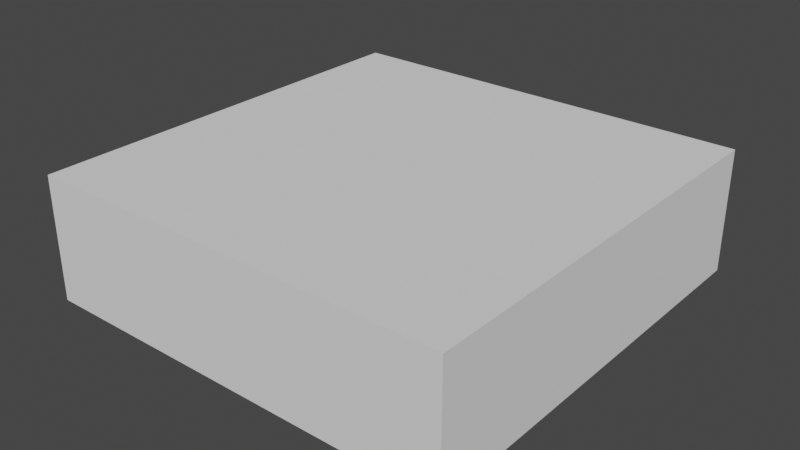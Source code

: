 # Source: Chucklefucks.blend  (saved by Blender 3.1.7; exported with 4.5.12 LTS)
import bpy
from mathutils import Matrix  # noqa: F401  (used for matrix-valued properties, if any)

bpy.ops.wm.read_factory_settings(use_empty=True)
scene = bpy.context.scene
scene.name = 'Scene'

# ---- collections
col_collection = bpy.data.collections.new('Collection'); scene.collection.children.link(col_collection)

# ---- images (referenced by path relative to the original .blend; pixels are not part of the script)
import os
ASSET_DIR = os.environ.get("B2B_ASSET_DIR", "")  # directory of the original .blend (textures are referenced by path, not embedded)
HERE = os.path.dirname(os.path.abspath(__file__))  # packed textures are extracted next to this script under _unpacked/

def load_image(name, relpath, width, height, colorspace="sRGB"):
    """Load a texture the original file referenced (path relative to the .blend, or extracted next to this script)."""
    p = next((c for c in (os.path.join(HERE, relpath), os.path.join(ASSET_DIR, relpath)) if relpath and os.path.exists(c)), "")
    if p:
        img = bpy.data.images.load(p, check_existing=True)
        img.name = name
    else:  # same state as the original file: an image datablock whose file is absent (Cycles renders it pink)
        img = bpy.data.images.new(name, width, height)
        img.source = "FILE"
        img.filepath = "//" + (relpath or name)
    img.colorspace_settings.name = colorspace
    return img
img_qsr_basecolor_png = load_image('QSR_BaseColor.png', 'QSR_BaseColor.png', 1024, 1024, 'sRGB')
img_qsr_basecolor_png_001 = load_image('QSR_BaseColor.png.001', 'QSR_BaseColor.png', 1024, 1024, 'Non-Color')

# ---- materials (node trees are filled in below, after node groups)
mat_qsr_mat = bpy.data.materials.new('QSR Mat')
mat_qsr_mat.surface_render_method = 'BLENDED'
mat_qsr_mat.blend_method = 'BLEND'
mat_qsr_mat.use_transparent_shadow = False
mat_qsr_mat.roughness = 0.5

# ---- material node trees
mat_qsr_mat.use_nodes = True; mat_qsr_mat.node_tree.nodes.clear()
_N = mat_qsr_mat.node_tree.nodes; _L = mat_qsr_mat.node_tree.links
n0 = _N.new('ShaderNodeBsdfPrincipled'); n0.name = 'Principled BSDF'; n0.location = (10, 300)
n0.distribution = 'GGX'
n0.subsurface_method = 'RANDOM_WALK_SKIN'
n0.inputs[3].default_value = 1.45
n0.inputs[27].default_value = (0.0, 0.0, 0.0, 1.0)
n0.inputs[28].default_value = 1.0
n1 = _N.new('ShaderNodeOutputMaterial'); n1.name = 'Material Output'; n1.location = (300, 300)
n2 = _N.new('ShaderNodeNormalMap'); n2.name = 'Normal Map'; n2.location = (-300, -300)
n2.label = 'Normal/Map'
n2.inputs[0].default_value = 0.0
n3 = _N.new('ShaderNodeTexImage'); n3.name = 'Image Texture'; n3.location = (-300, 600)
n3.image = img_qsr_basecolor_png
n4 = _N.new('ShaderNodeTexImage'); n4.name = 'Image Texture.001'; n4.location = (-300, 0)
n4.image = img_qsr_basecolor_png_001
_L.new(n0.outputs[0], n1.inputs[0])
_L.new(n2.outputs[0], n0.inputs[5])
_L.new(n3.outputs[0], n0.inputs[0])
_L.new(n4.outputs[1], n0.inputs[4])
n1.is_active_output = True

# ---- world
world_world = bpy.data.worlds.new('World'); scene.world = world_world
world_world.use_nodes = True; world_world.node_tree.nodes.clear()
_N = world_world.node_tree.nodes; _L = world_world.node_tree.links
n0 = _N.new('ShaderNodeOutputWorld'); n0.name = 'World Output'; n0.location = (300, 300)
n1 = _N.new('ShaderNodeBackground'); n1.name = 'Background'; n1.location = (10, 300)
n1.inputs[0].default_value = (0.05088, 0.05088, 0.05088, 1.0)
_L.new(n1.outputs[0], n0.inputs[0])
n0.is_active_output = True
world_world.color = (0.05088, 0.05088, 0.05088)
world_world.use_sun_shadow = False
world_world.sun_shadow_jitter_overblur = 0.0

# ---- meshes
me_plane = bpy.data.meshes.new('Plane')
me_plane.from_pydata([(-5.6, -5.6, 0.0), (5.6, -5.6, 0.0), (-5.6, 5.6, 0.0), (5.6, 5.6, 0.0), (-5.6, 5.6, 3.255), (-5.6, -5.6, 3.255), (5.6, -5.6, 3.255), (5.6, 5.6, 3.255)], [], [(0, 1, 3, 2), (3, 7, 4, 2), (0, 5, 6, 1), (1, 6, 7, 3), (2, 4, 5, 0), (4, 7, 6, 5)])
_uv = me_plane.uv_layers.new(name='UVMap')
_uv.uv.foreach_set('vector', [0.0, 0.0, 1.0, 0.0, 1.0, 1.0, 0.0, 1.0, 1.0, 1.0, 1.0, 1.0, 0.0, 1.0, 0.0, 1.0, 0.0, 0.0, 0.0, 0.0, 1.0, 0.0, 1.0, 0.0, 1.0, 0.0, 1.0, 0.0, 1.0, 1.0, 1.0, 1.0, 0.0, 1.0, 0.0, 1.0, 0.0, 0.0, 0.0, 0.0, 0.0, 1.0, 1.0, 1.0, 1.0, 0.0, 0.0, 0.0])
me_plane.use_remesh_fix_poles = True
me_plane.use_remesh_preserve_attributes = False
me_plane.update()
me_plane_008 = bpy.data.meshes.new('Plane.008')
me_plane_008.from_pydata([(-0.08463, -0.12, -2.245e-08), (-0.08463, -0.04751, -1.063e-08), (-0.08463, -0.12, 0.1436), (-0.08463, -0.04751, 0.1436), (-0.08463, -0.139, 0.4498), (-0.08463, -0.02857, 0.4498), (-0.1908, -0.1848, 0.8452), (-0.1908, -1.15e-07, 0.8452), (-0.03109, -0.12, 0.1436), (0.08463, -0.12, -2.106e-08), (0.08463, -0.04751, -9.242e-09), (-0.03109, -0.04751, 0.1436), (0.03334, -1.32e-07, 0.8452), (0.03334, -0.1848, 0.8452), (-0.001618, -0.02785, 0.4602), (-0.003671, -0.02922, 0.4393), (-0.0132, -0.02857, 0.4498), (0.004754, -0.02853, 0.4498), (-0.003671, -0.1383, 0.4393), (-0.001618, -0.1404, 0.4602), (-0.0132, -0.139, 0.4498), (0.00473, -0.1392, 0.4498), (-0.08463, 0.12, 1.666e-08), (-0.08463, 0.04751, 4.847e-09), (-0.08463, 0.12, 0.1436), (-0.08463, 0.04751, 0.1436), (-0.08463, 0.139, 0.4498), (-0.08463, 0.02857, 0.4498), (-0.1908, 0.1848, 0.8452), (-0.03109, 0.12, 0.1436), (0.08463, 0.12, 2.684e-08), (0.08463, 0.04751, 1.503e-08), (-0.03109, 0.04751, 0.1436), (0.03334, 0.1848, 0.8452), (-0.001618, 0.02785, 0.4602), (-0.003671, 0.02922, 0.4393), (-0.0132, 0.02857, 0.4498), (0.004754, 0.02853, 0.4498), (-0.003671, 0.1383, 0.4393), (-0.001618, 0.1404, 0.4602), (-0.0132, 0.139, 0.4498), (0.00473, 0.1392, 0.4498), (-0.08463, -2.402e-07, 1.024), (-0.08463, -0.09089, 1.024), (0.05503, -2.508e-07, 1.024), (0.05503, -0.09089, 1.024), (-0.08463, 0.09089, 1.024), (0.05503, 0.09089, 1.024), (-0.1237, -1.615e-07, 1.126), (-0.1237, -0.1134, 1.126), (0.05998, -1.753e-07, 1.126), (0.05998, -0.1134, 1.126), (-0.1237, 0.1134, 1.126), (0.05998, 0.1134, 1.126), (-0.1134, -9.246e-08, 1.317), (-0.08915, -0.1711, 1.294), (-0.05462, -9.69e-08, 1.317), (0.03707, -0.1711, 1.294), (-0.08915, 0.1711, 1.294), (0.03707, 0.1711, 1.294), (0.02845, -0.1545, 1.245), (0.04955, -1.375e-07, 1.222), (-0.1435, -1.229e-07, 1.222), (-0.08053, 0.1545, 1.245), (0.02845, 0.1545, 1.245), (-0.08053, -0.1545, 1.245), (-0.05462, -0.1161, 1.317), (-0.1134, -0.1161, 1.317), (-0.05462, 0.1161, 1.317), (-0.1134, 0.1161, 1.317), (-0.1435, 0.1463, 1.222), (0.04955, -0.1463, 1.222), (0.04955, 0.1463, 1.222), (-0.1435, -0.1463, 1.222), (0.00833, -0.3765, 1.281), (-0.06041, -0.3765, 1.281), (0.00833, 0.3765, 1.281), (-0.06041, 0.3765, 1.281), (-0.05572, 0.3762, 1.232), (0.003635, -0.3762, 1.232), (0.003635, 0.3762, 1.232), (-0.05572, -0.3762, 1.232), (0.00833, -0.5898, 1.269), (-0.06041, -0.5898, 1.269), (0.00833, 0.5898, 1.269), (-0.06041, 0.5898, 1.269), (-0.05572, 0.5911, 1.221), (0.003635, -0.5911, 1.221), (0.003635, 0.5911, 1.221), (-0.05572, -0.5911, 1.221), (0.008329, -0.7912, 1.269), (-0.06041, -0.7912, 1.269), (0.00833, 0.7912, 1.269), (-0.06041, 0.7912, 1.269), (-0.05572, 0.7576, 1.256), (0.003635, -0.7576, 1.256), (0.003635, 0.7576, 1.256), (-0.05572, -0.7576, 1.256), (-0.1358, -9.099e-08, 1.319), (-0.1358, -0.1793, 1.319), (0.04137, -1.041e-07, 1.317), (0.04137, -0.1793, 1.317), (-0.1358, 0.1793, 1.319), (0.04137, 0.1793, 1.317), (-0.1134, -1.883e-07, 1.38), (-0.1134, -0.04158, 1.38), (-0.05462, -2.872e-07, 1.38), (-0.05462, -0.04158, 1.38), (-0.1134, 0.04158, 1.38), (-0.05462, 0.04158, 1.38), (-0.1134, -0.1211, 1.38), (-0.003199, -1.022e-07, 1.38), (-0.003199, -0.1211, 1.38), (-0.1134, 0.1211, 1.38), (-0.003199, 0.1211, 1.38), (-0.2236, -1.251e-07, 1.623), (-0.2236, -0.1211, 1.623), (-0.05462, -1.379e-07, 1.623), (-0.05462, -0.1211, 1.623), (-0.2236, 0.1211, 1.623), (-0.05462, 0.1211, 1.623), (-0.2236, 0.1211, 1.502), (0.017, 0.1211, 1.502), (-0.2236, -1.053e-07, 1.502), (0.017, -1.235e-07, 1.502), (0.017, -0.1211, 1.502), (-0.2236, -0.1211, 1.502)], [], [(0, 2, 3, 1), (2, 4, 5, 3), (4, 6, 7, 5), (9, 10, 11, 8), (3, 5, 16, 15, 11), (5, 7, 12, 14, 16), (0, 1, 10, 9), (4, 2, 8, 18, 20), (1, 3, 11, 10), (2, 0, 9, 8), (8, 11, 15, 18), (13, 12, 44, 45), (6, 4, 20, 19, 13), (14, 17, 16), (17, 15, 16), (18, 21, 20), (21, 19, 20), (14, 19, 21, 17), (17, 21, 18, 15), (19, 14, 12, 13), (22, 23, 25, 24), (24, 25, 27, 26), (26, 27, 7, 28), (30, 29, 32, 31), (25, 32, 35, 36, 27), (27, 36, 34, 12, 7), (22, 30, 31, 23), (26, 40, 38, 29, 24), (23, 31, 32, 25), (24, 29, 30, 22), (29, 38, 35, 32), (7, 6, 43, 42), (28, 33, 39, 40, 26), (34, 36, 37), (37, 36, 35), (38, 40, 41), (41, 40, 39), (34, 37, 41, 39), (37, 35, 38, 41), (39, 33, 12, 34), (46, 42, 48, 52), (47, 46, 52, 53), (28, 7, 42, 46), (12, 33, 47, 44), (6, 13, 45, 43), (33, 28, 46, 47), (55, 65, 81, 75), (71, 61, 100, 101), (43, 45, 51, 49), (42, 43, 49, 48), (44, 47, 53, 50), (45, 44, 50, 51), (70, 62, 98, 102), (64, 63, 78, 80), (62, 73, 99, 98), (61, 72, 103, 100), (50, 53, 72, 61), (48, 49, 73, 62), (49, 51, 71, 73), (52, 48, 62, 70), (51, 50, 61, 71), (53, 52, 70, 72), (55, 57, 101, 99), (59, 58, 102, 103), (58, 63, 70, 102), (57, 60, 71, 101), (64, 59, 103, 72), (65, 55, 99, 73), (60, 65, 73, 71), (63, 64, 72, 70), (81, 79, 87, 89), (77, 76, 84, 85), (60, 57, 74, 79), (58, 59, 76, 77), (65, 60, 79, 81), (59, 64, 80, 76), (63, 58, 77, 78), (57, 55, 75, 74), (83, 89, 97, 91), (88, 86, 94, 96), (76, 80, 88, 84), (78, 77, 85, 86), (74, 75, 83, 82), (80, 78, 86, 88), (75, 81, 89, 83), (79, 74, 82, 87), (96, 94, 93, 92), (97, 95, 90, 91), (87, 82, 90, 95), (85, 84, 92, 93), (89, 87, 95, 97), (84, 88, 96, 92), (86, 85, 93, 94), (82, 83, 91, 90), (67, 54, 98, 99), (56, 66, 101, 100), (66, 67, 99, 101), (54, 69, 102, 98), (68, 56, 100, 103), (69, 68, 103, 102), (117, 124, 122, 120), (56, 68, 109, 106), (67, 66, 107, 105), (54, 67, 105, 104), (68, 69, 108, 109), (69, 54, 104, 108), (66, 56, 106, 107), (106, 109, 114, 111), (118, 117, 115, 116), (122, 121, 119, 120), (121, 123, 115, 119), (115, 117, 120, 119), (126, 125, 118, 116), (123, 126, 116, 115), (118, 125, 124, 117), (107, 106, 111, 112), (110, 112, 125, 126), (111, 114, 122, 124), (112, 111, 124, 125), (114, 113, 121, 122), (109, 108, 113, 114), (110, 105, 107, 112), (108, 123, 121, 113), (110, 126, 123, 105), (104, 105, 123), (108, 104, 123)])
me_plane_008.polygons.foreach_set('use_smooth', [True] * 126)
_k = set([(0, 1), (0, 2), (0, 9), (1, 3), (1, 10), (2, 4), (3, 5), (4, 5), (4, 6), (5, 7), (6, 7), (6, 13), (6, 43), (7, 27), (7, 28), (8, 9), (8, 11), (8, 18), (9, 10), (10, 11), (11, 15), (12, 14), (12, 34), (13, 19), (13, 45), (14, 17), (14, 19), (15, 17), (15, 18), (17, 21), (18, 21), (19, 21), (22, 23), (22, 24), (22, 30), (23, 25), (23, 31), (24, 26), (25, 27), (26, 27), (26, 28), (28, 33), (28, 46), (29, 30), (29, 32), (29, 38), (30, 31), (31, 32), (32, 35), (33, 39), (33, 47), (34, 37), (34, 39), (35, 37), (35, 38), (37, 41), (38, 41), (39, 41), (42, 43), (42, 46), (43, 45), (43, 49), (45, 51), (46, 47), (46, 52), (47, 53), (49, 73), (51, 71), (52, 70), (53, 72), (54, 67), (54, 69), (55, 57), (55, 65), (55, 75), (56, 66), (56, 68), (57, 60), (57, 74), (58, 59), (58, 63), (58, 77), (59, 64), (59, 76), (60, 65), (60, 79), (63, 64), (63, 78), (64, 80), (65, 81), (66, 67), (66, 107), (67, 105), (68, 69), (68, 109), (69, 108), (70, 102), (71, 101), (72, 103), (73, 99), (74, 82), (75, 83), (76, 84), (77, 85), (78, 86), (79, 87), (80, 88), (81, 89), (82, 90), (83, 91), (84, 92), (85, 93), (86, 94), (87, 95), (88, 96), (89, 97), (90, 91), (90, 95), (91, 97), (92, 93), (92, 96), (93, 94), (98, 99), (98, 102), (99, 101), (100, 101), (100, 103), (102, 103), (104, 105), (104, 108), (105, 107), (105, 110), (106, 107), (106, 109), (108, 109), (108, 113), (110, 112), (110, 126), (111, 112), (111, 114), (112, 125), (113, 114), (113, 121), (114, 122), (115, 116), (115, 119), (116, 118), (116, 126), (117, 118), (117, 120), (118, 125), (119, 120), (119, 121), (120, 122), (121, 123), (122, 124), (123, 126), (124, 125)])
me_plane_008.attributes.new('sharp_edge', 'BOOLEAN', 'EDGE').data.foreach_set('value', [ (min(e.vertices), max(e.vertices)) in _k for e in me_plane_008.edges])
_uv = me_plane_008.uv_layers.new(name='UVMap')
_uv.uv.foreach_set('vector', [0.7312, 0.9726, 0.671, 0.9726, 0.671, 0.9422, 0.7312, 0.9422, 0.671, 0.9726, 0.5425, 0.9805, 0.5425, 0.9342, 0.671, 0.9422, 0.5425, 0.9805, 0.3708, 0.9998, 0.3708, 0.9222, 0.5425, 0.9342, 0.2369, 0.8442, 0.2064, 0.8442, 0.2064, 0.7669, 0.2368, 0.7669, 0.4177, 0.6505, 0.4177, 0.5218, 0.4476, 0.5218, 0.4516, 0.5262, 0.4401, 0.6505, 0.4177, 0.5218, 0.3731, 0.3555, 0.4671, 0.3555, 0.4525, 0.5174, 0.4476, 0.5218, 0.7312, 0.9726, 0.7312, 0.9422, 0.8022, 0.9422, 0.8022, 0.9726, 0.6385, 0.1906, 0.6357, 0.06197, 0.6582, 0.06149, 0.6723, 0.1855, 0.6684, 0.19, 0.4177, 0.7107, 0.4177, 0.6505, 0.4401, 0.6505, 0.4887, 0.7107, 0.6357, 0.06197, 0.6344, 0.001747, 0.7054, 0.0002318, 0.6582, 0.06149, 0.2368, 0.7669, 0.2064, 0.7669, 0.1987, 0.6423, 0.2445, 0.6422, 0.264, 0.4693, 0.1864, 0.4693, 0.1864, 0.3937, 0.2246, 0.3937, 0.5975, 0.3585, 0.6385, 0.1906, 0.6684, 0.19, 0.6734, 0.1943, 0.6915, 0.3565, 0.4525, 0.5174, 0.4552, 0.5218, 0.4476, 0.5218, 0.4552, 0.5218, 0.4516, 0.5262, 0.4476, 0.5218, 0.6723, 0.1855, 0.6759, 0.1899, 0.6684, 0.19, 0.6759, 0.1899, 0.6734, 0.1943, 0.6684, 0.19, 0.1981, 0.6315, 0.2453, 0.6315, 0.2448, 0.6366, 0.1984, 0.6366, 0.1984, 0.6366, 0.2448, 0.6366, 0.2445, 0.6422, 0.1987, 0.6423, 0.2453, 0.6315, 0.1981, 0.6315, 0.1864, 0.4693, 0.264, 0.4693, 0.7312, 0.8719, 0.7312, 0.9023, 0.671, 0.9023, 0.671, 0.8719, 0.671, 0.8719, 0.671, 0.9023, 0.5425, 0.9102, 0.5425, 0.8639, 0.5425, 0.8639, 0.5425, 0.9102, 0.3708, 0.9222, 0.3708, 0.8447, 0.136, 0.8442, 0.1361, 0.7669, 0.1665, 0.7669, 0.1665, 0.8442, 0.4177, 0.06047, 0.4401, 0.06047, 0.4516, 0.1848, 0.4476, 0.1892, 0.4177, 0.1892, 0.4177, 0.1892, 0.4476, 0.1892, 0.4525, 0.1936, 0.4671, 0.3555, 0.3731, 0.3555, 0.7312, 0.8719, 0.8022, 0.8719, 0.8022, 0.9023, 0.7312, 0.9023, 0.5301, 0.3817, 0.56, 0.3823, 0.5639, 0.3868, 0.5498, 0.5108, 0.5273, 0.5103, 0.4177, 0.0002318, 0.4887, 0.0002318, 0.4401, 0.06047, 0.4177, 0.06047, 0.5273, 0.5103, 0.5498, 0.5108, 0.597, 0.5721, 0.526, 0.5706, 0.1361, 0.7669, 0.1284, 0.6422, 0.1742, 0.6423, 0.1665, 0.7669, 0.3708, 0.9222, 0.3708, 0.9998, 0.2834, 0.9604, 0.2834, 0.9222, 0.4891, 0.2138, 0.5831, 0.2158, 0.565, 0.378, 0.56, 0.3823, 0.5301, 0.3817, 0.4525, 0.1936, 0.4476, 0.1892, 0.4552, 0.1892, 0.4552, 0.1892, 0.4476, 0.1892, 0.4516, 0.1848, 0.5639, 0.3868, 0.56, 0.3823, 0.5676, 0.3825, 0.5676, 0.3825, 0.56, 0.3823, 0.565, 0.378, 0.1748, 0.6315, 0.1745, 0.6366, 0.128, 0.6366, 0.1275, 0.6315, 0.1745, 0.6366, 0.1742, 0.6423, 0.1284, 0.6422, 0.128, 0.6366, 0.1275, 0.6315, 0.1089, 0.4693, 0.1864, 0.4693, 0.1748, 0.6315, 0.2834, 0.8841, 0.2834, 0.9222, 0.2376, 0.9222, 0.2376, 0.8746, 0.594, 0.1312, 0.5355, 0.1299, 0.52, 0.08575, 0.597, 0.0874, 0.3708, 0.8447, 0.3708, 0.9222, 0.2834, 0.9222, 0.2834, 0.8841, 0.1864, 0.4693, 0.1089, 0.4693, 0.1483, 0.3937, 0.1864, 0.3937, 0.5975, 0.3585, 0.6915, 0.3565, 0.7024, 0.4412, 0.6438, 0.4424, 0.5831, 0.2158, 0.4891, 0.2138, 0.5355, 0.1299, 0.594, 0.1312, 0.6366, 0.7112, 0.644, 0.7315, 0.5499, 0.7412, 0.5499, 0.7205, 0.2478, 0.3105, 0.1864, 0.3105, 0.1864, 0.2702, 0.2617, 0.2702, 0.6438, 0.4424, 0.7024, 0.4412, 0.7054, 0.4849, 0.6284, 0.4866, 0.2834, 0.9222, 0.2834, 0.9604, 0.2376, 0.9698, 0.2376, 0.9222, 0.1864, 0.3937, 0.1483, 0.3937, 0.1389, 0.3508, 0.1864, 0.3508, 0.2246, 0.3937, 0.1864, 0.3937, 0.1864, 0.3508, 0.234, 0.3508, 0.1966, 0.8608, 0.1966, 0.9222, 0.1558, 0.9222, 0.1558, 0.847, 0.9153, 0.7315, 0.9153, 0.7764, 0.8214, 0.7666, 0.8212, 0.7412, 0.1966, 0.9222, 0.1966, 0.9836, 0.1558, 0.9974, 0.1558, 0.9222, 0.1864, 0.3105, 0.125, 0.3105, 0.1112, 0.2702, 0.1864, 0.2702, 0.1864, 0.3508, 0.1389, 0.3508, 0.125, 0.3105, 0.1864, 0.3105, 0.2376, 0.9222, 0.2376, 0.9698, 0.1966, 0.9836, 0.1966, 0.9222, 0.6284, 0.4866, 0.7054, 0.4849, 0.7019, 0.5274, 0.621, 0.5292, 0.2376, 0.8746, 0.2376, 0.9222, 0.1966, 0.9222, 0.1966, 0.8608, 0.234, 0.3508, 0.1864, 0.3508, 0.1864, 0.3105, 0.2478, 0.3105, 0.597, 0.0874, 0.52, 0.08575, 0.5126, 0.04314, 0.5936, 0.04487, 0.726, 0.5985, 0.7789, 0.6012, 0.7801, 0.6117, 0.7059, 0.6085, 0.7789, 0.07629, 0.726, 0.07899, 0.7059, 0.069, 0.7801, 0.06575, 0.5361, 0.01165, 0.5392, 0.03325, 0.5126, 0.04314, 0.5168, 0.0002318, 0.6974, 0.5595, 0.6933, 0.5381, 0.7019, 0.5274, 0.6994, 0.57, 0.5849, 0.03422, 0.589, 0.01278, 0.591, 0.002361, 0.5936, 0.04487, 0.6476, 0.5391, 0.6445, 0.5607, 0.6251, 0.5721, 0.621, 0.5292, 0.6933, 0.5381, 0.6476, 0.5391, 0.621, 0.5292, 0.7019, 0.5274, 0.5392, 0.03325, 0.5849, 0.03422, 0.5936, 0.04487, 0.5126, 0.04314, 0.5499, 0.7412, 0.5501, 0.7666, 0.4588, 0.7663, 0.4587, 0.7417, 0.7424, 0.1646, 0.7712, 0.1631, 0.7758, 0.2526, 0.747, 0.2541, 0.644, 0.7764, 0.6366, 0.7966, 0.5501, 0.7873, 0.5501, 0.7666, 0.726, 0.07899, 0.7789, 0.07629, 0.7712, 0.1631, 0.7424, 0.1646, 0.644, 0.7315, 0.644, 0.7764, 0.5501, 0.7666, 0.5499, 0.7412, 0.9079, 0.7112, 0.9153, 0.7315, 0.8212, 0.7412, 0.8212, 0.7205, 0.9153, 0.7764, 0.9079, 0.7966, 0.8214, 0.7873, 0.8214, 0.7666, 0.7789, 0.6012, 0.726, 0.5985, 0.7424, 0.5129, 0.7712, 0.5143, 0.4602, 0.7215, 0.4587, 0.7417, 0.3904, 0.7237, 0.3767, 0.7175, 0.7301, 0.7417, 0.7301, 0.7663, 0.6594, 0.7664, 0.6593, 0.7418, 0.8212, 0.7205, 0.8212, 0.7412, 0.7301, 0.7417, 0.7315, 0.7215, 0.8214, 0.7666, 0.8214, 0.7873, 0.7316, 0.7865, 0.7301, 0.7663, 0.7712, 0.5143, 0.7424, 0.5129, 0.747, 0.4233, 0.7758, 0.4248, 0.8212, 0.7412, 0.8214, 0.7666, 0.7301, 0.7663, 0.7301, 0.7417, 0.5499, 0.7205, 0.5499, 0.7412, 0.4587, 0.7417, 0.4602, 0.7215, 0.5501, 0.7666, 0.5501, 0.7873, 0.4603, 0.7865, 0.4588, 0.7663, 0.6593, 0.7418, 0.6594, 0.7664, 0.6445, 0.7683, 0.6444, 0.7398, 0.388, 0.7418, 0.3881, 0.7664, 0.3731, 0.7683, 0.3731, 0.7398, 0.4588, 0.7663, 0.4603, 0.7865, 0.3767, 0.7908, 0.3903, 0.7845, 0.747, 0.2541, 0.7758, 0.2526, 0.7801, 0.337, 0.7513, 0.3385, 0.4587, 0.7417, 0.4588, 0.7663, 0.3881, 0.7664, 0.388, 0.7418, 0.7315, 0.7215, 0.7301, 0.7417, 0.6617, 0.7237, 0.648, 0.7175, 0.7301, 0.7663, 0.7316, 0.7865, 0.648, 0.7908, 0.6617, 0.7845, 0.7758, 0.4248, 0.747, 0.4233, 0.7513, 0.339, 0.7801, 0.3404, 0.1464, 0.9709, 0.1464, 0.9222, 0.1558, 0.9222, 0.1558, 0.9974, 0.1864, 0.2299, 0.2351, 0.2299, 0.2617, 0.2702, 0.1864, 0.2702, 0.7387, 0.6364, 0.7141, 0.6354, 0.7059, 0.6085, 0.7801, 0.6117, 0.1464, 0.9222, 0.1464, 0.8735, 0.1558, 0.847, 0.1558, 0.9222, 0.1378, 0.2299, 0.1864, 0.2299, 0.1864, 0.2702, 0.1112, 0.2702, 0.7141, 0.0421, 0.7387, 0.04102, 0.7801, 0.06575, 0.7059, 0.069, 0.1864, 0.07112, 0.1864, 0.1303, 0.1356, 0.1303, 0.1356, 0.07112, 0.1864, 0.2299, 0.1378, 0.2299, 0.169, 0.2036, 0.1864, 0.2036, 0.7141, 0.6354, 0.7387, 0.6364, 0.737, 0.6772, 0.7123, 0.6762, 0.1464, 0.9222, 0.1464, 0.9709, 0.1201, 0.9397, 0.1201, 0.9222, 0.7387, 0.04102, 0.7141, 0.0421, 0.7123, 0.001308, 0.737, 0.0002318, 0.1464, 0.8735, 0.1464, 0.9222, 0.1201, 0.9222, 0.1201, 0.9048, 0.2351, 0.2299, 0.1864, 0.2299, 0.1864, 0.2036, 0.2039, 0.2036, 0.1864, 0.2036, 0.169, 0.2036, 0.1356, 0.1821, 0.1864, 0.1821, 0.2373, 0.07112, 0.1864, 0.07112, 0.1864, 0.0002318, 0.2373, 0.0002319, 0.08462, 0.1012, 0.08462, 0.0002318, 0.1356, 0.0002318, 0.1356, 0.07112, 0.05126, 0.8714, 0.05126, 0.9222, 0.0002319, 0.9222, 0.0002319, 0.8714, 0.1864, 0.0002318, 0.1864, 0.07112, 0.1356, 0.07112, 0.1356, 0.0002318, 0.2883, 0.0002319, 0.2883, 0.1012, 0.2373, 0.07112, 0.2373, 0.0002319, 0.05126, 0.9222, 0.05126, 0.973, 0.0002318, 0.973, 0.0002319, 0.9222, 0.2373, 0.07112, 0.2373, 0.1303, 0.1864, 0.1303, 0.1864, 0.07112, 0.2039, 0.2036, 0.1864, 0.2036, 0.1864, 0.1821, 0.2373, 0.1821, 0.3393, 0.04646, 0.3393, 0.09269, 0.2883, 0.1012, 0.2883, 0.0002319, 0.1864, 0.1821, 0.1356, 0.1821, 0.1356, 0.1303, 0.1864, 0.1303, 0.2373, 0.1821, 0.1864, 0.1821, 0.1864, 0.1303, 0.2373, 0.1303, 0.03359, 0.09269, 0.03359, 0.04646, 0.08462, 0.0002318, 0.08462, 0.1012, 0.0002318, 0.07112, 0.0002318, 0.04646, 0.03359, 0.04646, 0.03359, 0.09269, 0.3393, 0.04646, 0.3727, 0.04646, 0.3727, 0.07112, 0.3393, 0.09269, 0.1201, 0.9048, 0.05126, 0.9222, 0.05126, 0.8714, 0.1201, 0.8714, 0.1201, 0.973, 0.05126, 0.973, 0.05126, 0.9222, 0.1201, 0.9397, 0.1201, 0.9222, 0.1201, 0.9397, 0.05126, 0.9222, 0.1201, 0.9048, 0.1201, 0.9222, 0.05126, 0.9222])
_ca = me_plane_008.color_attributes.new('Col', 'BYTE_COLOR', 'CORNER')
_ca.data.foreach_set('color', [1.0, 1.0, 1.0, 1.0, 1.0, 1.0, 1.0, 1.0, 1.0, 1.0, 1.0, 1.0, 1.0, 1.0, 1.0, 1.0, 1.0, 1.0, 1.0, 1.0, 1.0, 1.0, 1.0, 1.0, 1.0, 1.0, 1.0, 1.0, 1.0, 1.0, 1.0, 1.0, 1.0, 1.0, 1.0, 1.0, 1.0, 1.0, 1.0, 1.0, 1.0, 1.0, 1.0, 1.0, 1.0, 1.0, 1.0, 1.0, 1.0, 1.0, 1.0, 1.0, 1.0, 1.0, 1.0, 1.0, 1.0, 1.0, 1.0, 1.0, 1.0, 1.0, 1.0, 1.0, 1.0, 1.0, 1.0, 1.0, 1.0, 1.0, 1.0, 1.0, 1.0, 1.0, 1.0, 1.0, 1.0, 1.0, 1.0, 1.0, 1.0, 1.0, 1.0, 1.0, 1.0, 1.0, 1.0, 1.0, 1.0, 1.0, 1.0, 1.0, 1.0, 1.0, 1.0, 1.0, 1.0, 1.0, 1.0, 1.0, 1.0, 1.0, 1.0, 1.0, 1.0, 1.0, 1.0, 1.0, 1.0, 1.0, 1.0, 1.0, 1.0, 1.0, 1.0, 1.0, 1.0, 1.0, 1.0, 1.0, 1.0, 1.0, 1.0, 1.0, 1.0, 1.0, 1.0, 1.0, 1.0, 1.0, 1.0, 1.0, 1.0, 1.0, 1.0, 1.0, 1.0, 1.0, 1.0, 1.0, 1.0, 1.0, 1.0, 1.0, 1.0, 1.0, 1.0, 1.0, 1.0, 1.0, 1.0, 1.0, 1.0, 1.0, 1.0, 1.0, 1.0, 1.0, 1.0, 1.0, 1.0, 1.0, 1.0, 1.0, 1.0, 1.0, 1.0, 1.0, 1.0, 1.0, 1.0, 1.0, 1.0, 1.0, 1.0, 1.0, 1.0, 1.0, 1.0, 1.0, 1.0, 1.0, 1.0, 1.0, 1.0, 1.0, 1.0, 1.0, 1.0, 1.0, 1.0, 1.0, 1.0, 1.0, 1.0, 1.0, 1.0, 1.0, 1.0, 1.0, 1.0, 1.0, 1.0, 1.0, 1.0, 1.0, 1.0, 1.0, 1.0, 1.0, 1.0, 1.0, 1.0, 1.0, 1.0, 1.0, 1.0, 1.0, 1.0, 1.0, 1.0, 1.0, 1.0, 1.0, 1.0, 1.0, 1.0, 1.0, 1.0, 1.0, 1.0, 1.0, 1.0, 1.0, 1.0, 1.0, 1.0, 1.0, 1.0, 1.0, 1.0, 1.0, 1.0, 1.0, 1.0, 1.0, 1.0, 1.0, 1.0, 1.0, 1.0, 1.0, 1.0, 1.0, 1.0, 1.0, 1.0, 1.0, 1.0, 1.0, 1.0, 1.0, 1.0, 1.0, 1.0, 1.0, 1.0, 1.0, 1.0, 1.0, 1.0, 1.0, 1.0, 1.0, 1.0, 1.0, 1.0, 1.0, 1.0, 1.0, 1.0, 1.0, 1.0, 1.0, 1.0, 1.0, 1.0, 1.0, 1.0, 1.0, 1.0, 1.0, 1.0, 1.0, 1.0, 1.0, 1.0, 1.0, 1.0, 1.0, 1.0, 1.0, 1.0, 1.0, 1.0, 1.0, 1.0, 1.0, 1.0, 1.0, 1.0, 1.0, 1.0, 1.0, 1.0, 1.0, 1.0, 1.0, 1.0, 1.0, 1.0, 1.0, 1.0, 1.0, 1.0, 1.0, 1.0, 1.0, 1.0, 1.0, 1.0, 1.0, 1.0, 1.0, 1.0, 1.0, 1.0, 1.0, 1.0, 1.0, 1.0, 1.0, 1.0, 1.0, 1.0, 1.0, 1.0, 1.0, 1.0, 1.0, 1.0, 1.0, 1.0, 1.0, 1.0, 1.0, 1.0, 1.0, 1.0, 1.0, 1.0, 1.0, 1.0, 1.0, 1.0, 1.0, 1.0, 1.0, 1.0, 1.0, 1.0, 1.0, 1.0, 1.0, 1.0, 1.0, 1.0, 1.0, 1.0, 1.0, 1.0, 1.0, 1.0, 1.0, 1.0, 1.0, 1.0, 1.0, 1.0, 1.0, 1.0, 1.0, 1.0, 1.0, 1.0, 1.0, 1.0, 1.0, 1.0, 1.0, 1.0, 1.0, 1.0, 1.0, 1.0, 1.0, 1.0, 1.0, 1.0, 1.0, 1.0, 1.0, 1.0, 1.0, 1.0, 1.0, 1.0, 1.0, 1.0, 1.0, 1.0, 1.0, 1.0, 1.0, 1.0, 1.0, 1.0, 1.0, 1.0, 1.0, 1.0, 1.0, 1.0, 1.0, 1.0, 1.0, 1.0, 1.0, 1.0, 1.0, 1.0, 1.0, 1.0, 1.0, 1.0, 1.0, 1.0, 1.0, 1.0, 1.0, 1.0, 1.0, 1.0, 1.0, 1.0, 1.0, 1.0, 1.0, 1.0, 1.0, 1.0, 1.0, 1.0, 1.0, 1.0, 1.0, 1.0, 1.0, 1.0, 1.0, 1.0, 1.0, 1.0, 1.0, 1.0, 1.0, 1.0, 1.0, 1.0, 1.0, 1.0, 1.0, 1.0, 1.0, 1.0, 1.0, 1.0, 1.0, 1.0, 1.0, 1.0, 1.0, 1.0, 1.0, 1.0, 1.0, 1.0, 1.0, 1.0, 1.0, 1.0, 1.0, 1.0, 1.0, 1.0, 1.0, 1.0, 1.0, 1.0, 1.0, 1.0, 1.0, 1.0, 1.0, 1.0, 1.0, 1.0, 1.0, 1.0, 1.0, 1.0, 1.0, 1.0, 1.0, 1.0, 1.0, 1.0, 1.0, 1.0, 1.0, 1.0, 1.0, 1.0, 1.0, 1.0, 1.0, 1.0, 1.0, 1.0, 1.0, 1.0, 1.0, 1.0, 1.0, 1.0, 1.0, 1.0, 1.0, 1.0, 1.0, 1.0, 1.0, 1.0, 1.0, 1.0, 1.0, 1.0, 1.0, 1.0, 1.0, 1.0, 1.0, 1.0, 1.0, 1.0, 1.0, 1.0, 1.0, 1.0, 1.0, 1.0, 1.0, 1.0, 1.0, 1.0, 1.0, 1.0, 1.0, 1.0, 1.0, 1.0, 1.0, 1.0, 1.0, 1.0, 1.0, 1.0, 1.0, 1.0, 1.0, 1.0, 1.0, 1.0, 1.0, 1.0, 1.0, 1.0, 1.0, 1.0, 1.0, 1.0, 1.0, 1.0, 1.0, 1.0, 1.0, 1.0, 1.0, 1.0, 1.0, 1.0, 1.0, 1.0, 1.0, 1.0, 1.0, 1.0, 1.0, 1.0, 1.0, 1.0, 1.0, 1.0, 1.0, 1.0, 1.0, 1.0, 1.0, 1.0, 1.0, 1.0, 1.0, 1.0, 1.0, 1.0, 1.0, 1.0, 1.0, 1.0, 1.0, 1.0, 1.0, 1.0, 1.0, 1.0, 1.0, 1.0, 1.0, 1.0, 1.0, 1.0, 1.0, 1.0, 1.0, 1.0, 1.0, 1.0, 1.0, 1.0, 1.0, 1.0, 1.0, 1.0, 1.0, 1.0, 1.0, 1.0, 1.0, 1.0, 1.0, 1.0, 1.0, 1.0, 1.0, 1.0, 1.0, 1.0, 1.0, 1.0, 1.0, 1.0, 1.0, 1.0, 1.0, 1.0, 1.0, 1.0, 1.0, 1.0, 1.0, 1.0, 1.0, 1.0, 1.0, 1.0, 1.0, 1.0, 1.0, 1.0, 1.0, 1.0, 1.0, 1.0, 1.0, 1.0, 1.0, 1.0, 1.0, 1.0, 1.0, 1.0, 1.0, 1.0, 1.0, 1.0, 1.0, 1.0, 1.0, 1.0, 1.0, 1.0, 1.0, 1.0, 1.0, 1.0, 1.0, 1.0, 1.0, 1.0, 1.0, 1.0, 1.0, 1.0, 1.0, 1.0, 1.0, 1.0, 1.0, 1.0, 1.0, 1.0, 1.0, 1.0, 1.0, 1.0, 1.0, 1.0, 1.0, 1.0, 1.0, 1.0, 1.0, 1.0, 1.0, 1.0, 1.0, 1.0, 1.0, 1.0, 1.0, 1.0, 1.0, 1.0, 1.0, 1.0, 1.0, 1.0, 1.0, 1.0, 1.0, 1.0, 1.0, 1.0, 1.0, 1.0, 1.0, 1.0, 1.0, 1.0, 1.0, 1.0, 1.0, 1.0, 1.0, 1.0, 1.0, 1.0, 1.0, 1.0, 1.0, 1.0, 1.0, 1.0, 1.0, 1.0, 1.0, 1.0, 1.0, 1.0, 1.0, 1.0, 1.0, 1.0, 1.0, 1.0, 1.0, 1.0, 1.0, 1.0, 1.0, 1.0, 1.0, 1.0, 1.0, 1.0, 1.0, 1.0, 1.0, 1.0, 1.0, 1.0, 1.0, 1.0, 1.0, 1.0, 1.0, 1.0, 1.0, 1.0, 1.0, 1.0, 1.0, 1.0, 1.0, 1.0, 1.0, 1.0, 1.0, 1.0, 1.0, 1.0, 1.0, 1.0, 1.0, 1.0, 1.0, 1.0, 1.0, 1.0, 1.0, 1.0, 1.0, 1.0, 1.0, 1.0, 1.0, 1.0, 1.0, 1.0, 1.0, 1.0, 1.0, 1.0, 1.0, 1.0, 1.0, 1.0, 1.0, 1.0, 1.0, 1.0, 1.0, 1.0, 1.0, 1.0, 1.0, 1.0, 1.0, 1.0, 1.0, 1.0, 1.0, 1.0, 1.0, 1.0, 1.0, 1.0, 1.0, 1.0, 1.0, 1.0, 1.0, 1.0, 1.0, 1.0, 1.0, 1.0, 1.0, 1.0, 1.0, 1.0, 1.0, 1.0, 1.0, 1.0, 1.0, 1.0, 1.0, 1.0, 1.0, 1.0, 1.0, 1.0, 1.0, 1.0, 1.0, 1.0, 1.0, 1.0, 1.0, 1.0, 1.0, 1.0, 1.0, 1.0, 1.0, 1.0, 1.0, 1.0, 1.0, 1.0, 1.0, 1.0, 1.0, 1.0, 1.0, 1.0, 1.0, 1.0, 1.0, 1.0, 1.0, 1.0, 1.0, 1.0, 1.0, 1.0, 1.0, 1.0, 1.0, 1.0, 1.0, 1.0, 1.0, 1.0, 1.0, 1.0, 1.0, 1.0, 1.0, 1.0, 1.0, 1.0, 1.0, 1.0, 1.0, 1.0, 1.0, 1.0, 1.0, 1.0, 1.0, 1.0, 1.0, 1.0, 1.0, 1.0, 1.0, 1.0, 1.0, 1.0, 1.0, 1.0, 1.0, 1.0, 1.0, 1.0, 1.0, 1.0, 1.0, 1.0, 1.0, 1.0, 1.0, 1.0, 1.0, 1.0, 1.0, 1.0, 1.0, 1.0, 1.0, 1.0, 1.0, 1.0, 1.0, 1.0, 1.0, 1.0, 1.0, 1.0, 1.0, 1.0, 1.0, 1.0, 1.0, 1.0, 1.0, 1.0, 1.0, 1.0, 1.0, 1.0, 1.0, 1.0, 1.0, 1.0, 1.0, 1.0, 1.0, 1.0, 1.0, 1.0, 1.0, 1.0, 1.0, 1.0, 1.0, 1.0, 1.0, 1.0, 1.0, 1.0, 1.0, 1.0, 1.0, 1.0, 1.0, 1.0, 1.0, 1.0, 1.0, 1.0, 1.0, 1.0, 1.0, 1.0, 1.0, 1.0, 1.0, 1.0, 1.0, 1.0, 1.0, 1.0, 1.0, 1.0, 1.0, 1.0, 1.0, 1.0, 1.0, 1.0, 1.0, 1.0, 1.0, 1.0, 1.0, 1.0, 1.0, 1.0, 1.0, 1.0, 1.0, 1.0, 1.0, 1.0, 1.0, 1.0, 1.0, 1.0, 1.0, 1.0, 1.0, 1.0, 1.0, 1.0, 1.0, 1.0, 1.0, 1.0, 1.0, 1.0, 1.0, 1.0, 1.0, 1.0, 1.0, 1.0, 1.0, 1.0, 1.0, 1.0, 1.0, 1.0, 1.0, 1.0, 1.0, 1.0, 1.0, 1.0, 1.0, 1.0, 1.0, 1.0, 1.0, 1.0, 1.0, 1.0, 1.0, 1.0, 1.0, 1.0, 1.0, 1.0, 1.0, 1.0, 1.0, 1.0, 1.0, 1.0, 1.0, 1.0, 1.0, 1.0, 1.0, 1.0, 1.0, 1.0, 1.0, 1.0, 1.0, 1.0, 1.0, 1.0, 1.0, 1.0, 1.0, 1.0, 1.0, 1.0, 1.0, 1.0, 1.0, 1.0, 1.0, 1.0, 1.0, 1.0, 1.0, 1.0, 1.0, 1.0, 1.0, 1.0, 1.0, 1.0, 1.0, 1.0, 1.0, 1.0, 1.0, 1.0, 1.0, 1.0, 1.0, 1.0, 1.0, 1.0, 1.0, 1.0, 1.0, 1.0, 1.0, 1.0, 1.0, 1.0, 1.0, 1.0, 1.0, 1.0, 1.0, 1.0, 1.0, 1.0, 1.0, 1.0, 1.0, 1.0, 1.0, 1.0, 1.0, 1.0, 1.0, 1.0, 1.0, 1.0, 1.0, 1.0, 1.0, 1.0, 1.0, 1.0, 1.0, 1.0, 1.0, 1.0, 1.0, 1.0, 1.0, 1.0, 1.0, 1.0, 1.0, 1.0, 1.0, 1.0, 1.0, 1.0, 1.0, 1.0, 1.0, 1.0, 1.0, 1.0, 1.0, 1.0, 1.0, 1.0, 1.0, 1.0, 1.0, 1.0, 1.0, 1.0, 1.0, 1.0, 1.0, 1.0, 1.0, 1.0, 1.0, 1.0, 1.0, 1.0, 1.0, 1.0, 1.0, 1.0, 1.0, 1.0, 1.0, 1.0, 1.0, 1.0, 1.0, 1.0, 1.0, 1.0, 1.0, 1.0, 1.0, 1.0, 1.0, 1.0, 1.0, 1.0, 1.0, 1.0, 1.0, 1.0, 1.0, 1.0, 1.0, 1.0, 1.0, 1.0, 1.0, 1.0, 1.0, 1.0, 1.0, 1.0, 1.0, 1.0, 1.0, 1.0, 1.0, 1.0, 1.0, 1.0, 1.0, 1.0, 1.0, 1.0, 1.0, 1.0, 1.0, 1.0, 1.0, 1.0, 1.0, 1.0, 1.0, 1.0, 1.0, 1.0, 1.0, 1.0, 1.0, 1.0, 1.0, 1.0, 1.0, 1.0, 1.0, 1.0, 1.0, 1.0, 1.0, 1.0, 1.0, 1.0, 1.0, 1.0, 1.0, 1.0, 1.0, 1.0, 1.0, 1.0, 1.0, 1.0, 1.0, 1.0, 1.0, 1.0, 1.0, 1.0, 1.0, 1.0, 1.0, 1.0, 1.0, 1.0, 1.0, 1.0, 1.0, 1.0, 1.0, 1.0, 1.0, 1.0, 1.0, 1.0, 1.0, 1.0, 1.0, 1.0, 1.0, 1.0, 1.0, 1.0, 1.0, 1.0, 1.0, 1.0, 1.0, 1.0, 1.0, 1.0, 1.0, 1.0, 1.0, 1.0, 1.0, 1.0, 1.0, 1.0, 1.0, 1.0, 1.0, 1.0, 1.0, 1.0, 1.0, 1.0, 1.0, 1.0, 1.0, 1.0, 1.0, 1.0, 1.0, 1.0, 1.0, 1.0, 1.0, 1.0, 1.0, 1.0, 1.0, 1.0, 1.0, 1.0, 1.0, 1.0, 1.0, 1.0, 1.0, 1.0, 1.0, 1.0, 1.0, 1.0, 1.0, 1.0, 1.0, 1.0, 1.0, 1.0, 1.0, 1.0, 1.0, 1.0, 1.0, 1.0, 1.0, 1.0, 1.0, 1.0, 1.0, 1.0, 1.0, 1.0, 1.0, 1.0, 1.0, 1.0, 1.0, 1.0, 1.0, 1.0, 1.0, 1.0, 1.0, 1.0, 1.0, 1.0, 1.0, 1.0, 1.0, 1.0, 1.0, 1.0, 1.0, 1.0, 1.0, 1.0, 1.0, 1.0, 1.0, 1.0, 1.0, 1.0, 1.0, 1.0, 1.0, 1.0, 1.0, 1.0, 1.0, 1.0, 1.0, 1.0, 1.0, 1.0, 1.0, 1.0, 1.0, 1.0, 1.0, 1.0, 1.0, 1.0, 1.0, 1.0, 1.0, 1.0, 1.0, 1.0, 1.0, 1.0, 1.0, 1.0, 1.0, 1.0, 1.0, 1.0, 1.0, 1.0, 1.0, 1.0, 1.0, 1.0, 1.0, 1.0, 1.0, 1.0, 1.0, 1.0, 1.0, 1.0, 1.0, 1.0, 1.0, 1.0, 1.0, 1.0, 1.0, 1.0, 1.0, 1.0, 1.0, 1.0, 1.0, 1.0, 1.0, 1.0, 1.0, 1.0, 1.0, 1.0, 1.0, 1.0, 1.0, 1.0, 1.0, 1.0, 1.0, 1.0, 1.0, 1.0, 1.0, 1.0, 1.0, 1.0, 1.0, 1.0, 1.0, 1.0, 1.0, 1.0, 1.0, 1.0, 1.0, 1.0, 1.0, 1.0, 1.0, 1.0, 1.0, 1.0, 1.0, 1.0, 1.0, 1.0, 1.0, 1.0, 1.0, 1.0, 1.0, 1.0, 1.0, 1.0, 1.0, 1.0, 1.0, 1.0, 1.0, 1.0, 1.0, 1.0, 1.0, 1.0, 1.0, 1.0, 1.0, 1.0, 1.0, 1.0, 1.0, 1.0, 1.0, 1.0, 1.0, 1.0, 1.0, 1.0, 1.0, 1.0, 1.0, 1.0, 1.0, 1.0, 1.0, 1.0, 1.0, 1.0, 1.0, 1.0, 1.0, 1.0, 1.0, 1.0, 1.0, 1.0, 1.0, 1.0, 1.0, 1.0, 1.0, 1.0, 1.0, 1.0, 1.0, 1.0, 1.0, 1.0, 1.0, 1.0, 1.0, 1.0, 1.0, 1.0, 1.0, 1.0, 1.0, 1.0, 1.0, 1.0, 1.0, 1.0, 1.0, 1.0, 1.0, 1.0, 1.0, 1.0, 1.0, 1.0, 1.0, 1.0, 1.0, 1.0, 1.0, 1.0, 1.0, 1.0, 1.0, 1.0, 1.0, 1.0, 1.0, 1.0, 1.0, 1.0, 1.0, 1.0, 1.0, 1.0, 1.0, 1.0, 1.0, 1.0, 1.0, 1.0, 1.0, 1.0, 1.0, 1.0, 1.0, 1.0, 1.0, 1.0, 1.0, 1.0, 1.0, 1.0, 1.0, 1.0, 1.0, 1.0, 1.0, 1.0, 1.0, 1.0, 1.0, 1.0, 1.0, 1.0, 1.0, 1.0, 1.0, 1.0, 1.0, 1.0, 1.0, 1.0, 1.0, 1.0, 1.0, 1.0, 1.0, 1.0, 1.0, 1.0, 1.0, 1.0, 1.0, 1.0, 1.0, 1.0, 1.0, 1.0, 1.0, 1.0, 1.0, 1.0, 1.0, 1.0, 1.0, 1.0, 1.0, 1.0, 1.0, 1.0, 1.0, 1.0, 1.0, 1.0, 1.0, 1.0, 1.0, 1.0, 1.0, 1.0, 1.0, 1.0, 1.0, 1.0, 1.0, 1.0, 1.0, 1.0, 1.0, 1.0, 1.0, 1.0, 1.0, 1.0, 1.0, 1.0, 1.0, 1.0, 1.0, 1.0, 1.0, 1.0, 1.0, 1.0, 1.0, 1.0, 1.0, 1.0, 1.0, 1.0, 1.0, 1.0, 1.0, 1.0, 1.0, 1.0, 1.0, 1.0, 1.0, 1.0, 1.0, 1.0, 1.0, 1.0, 1.0, 1.0, 1.0, 1.0, 1.0, 1.0, 1.0, 1.0, 1.0, 1.0, 1.0, 1.0, 1.0, 1.0, 1.0, 1.0, 1.0, 1.0, 1.0, 1.0, 1.0, 1.0, 1.0, 1.0, 1.0, 1.0, 1.0, 1.0, 1.0, 1.0, 1.0, 1.0, 1.0, 1.0, 1.0, 1.0, 1.0, 1.0, 1.0, 1.0, 1.0, 1.0, 1.0, 1.0, 1.0, 1.0, 1.0, 1.0, 1.0, 1.0, 1.0, 1.0, 1.0, 1.0, 1.0, 1.0, 1.0, 1.0, 1.0, 1.0, 1.0, 1.0, 1.0, 1.0, 1.0, 1.0, 1.0, 1.0, 1.0, 1.0, 1.0, 1.0, 1.0, 1.0, 1.0, 1.0, 1.0, 1.0, 1.0, 1.0, 1.0, 1.0, 1.0, 1.0, 1.0, 1.0, 1.0, 1.0, 1.0, 1.0, 1.0, 1.0, 1.0, 1.0, 1.0, 1.0, 1.0, 1.0, 1.0, 1.0, 1.0, 1.0, 1.0, 1.0, 1.0, 1.0, 1.0, 1.0, 1.0, 1.0, 1.0, 1.0, 1.0, 1.0, 1.0, 1.0, 1.0, 1.0, 1.0, 1.0, 1.0, 1.0, 1.0, 1.0, 1.0, 1.0, 1.0, 1.0, 1.0, 1.0, 1.0, 1.0, 1.0, 1.0, 1.0, 1.0, 1.0, 1.0, 1.0, 1.0, 1.0, 1.0, 1.0, 1.0, 1.0, 1.0, 1.0, 1.0, 1.0, 1.0, 1.0, 1.0, 1.0, 1.0, 1.0, 1.0, 1.0, 1.0, 1.0, 1.0, 1.0, 1.0, 1.0, 1.0, 1.0, 1.0, 1.0, 1.0, 1.0, 1.0, 1.0, 1.0, 1.0, 1.0, 1.0, 1.0, 1.0, 1.0, 1.0, 1.0, 1.0, 1.0, 1.0, 1.0, 1.0, 1.0, 1.0, 1.0, 1.0, 1.0, 1.0, 1.0, 1.0, 1.0, 1.0, 1.0, 1.0])
me_plane_008.materials.append(mat_qsr_mat)
me_plane_008.use_remesh_fix_poles = True
me_plane_008.use_remesh_preserve_attributes = False
me_plane_008.update()
me_plane_008.normals_split_custom_set([tuple(v) for v in zip(*[iter([-1.0, 0.0, -2.594e-08, -1.0, 3.389e-08, -4.372e-08, -1.0, 3.389e-08, -4.372e-08, -1.0, 0.0, -2.594e-08, -1.0, 3.389e-08, -4.372e-08, -1.0, 6.651e-08, -6.083e-08, -1.0, 6.651e-08, -6.083e-08, -1.0, 3.389e-08, -4.372e-08, -0.9658, 6.165e-08, -0.2593, -0.9658, 6.165e-08, -0.2593, -0.9658, 6.165e-08, -0.2593, -0.9658, 6.165e-08, -0.2593, 0.7786, -1.044e-07, 0.6275, 0.7786, -1.044e-07, 0.6275, 0.7786, -1.044e-07, 0.6275, 0.7786, -1.044e-07, 0.6275, 9.803e-08, 0.9995, -0.03088, 8.826e-06, 0.9981, -0.06168, -0.001701, 0.9979, -0.06445, -0.001862, 0.998, -0.06343, 9.587e-08, 0.9997, -0.02626, 8.826e-06, 0.9981, -0.06168, -0.9982, 9.069e-05, -0.06071, -0.9982, 1.371e-05, -0.06063, -0.001813, 0.9978, -0.06552, -0.001701, 0.9979, -0.06445, 8.222e-09, 1.629e-07, -1.0, 8.222e-09, 1.629e-07, -1.0, 8.222e-09, 1.629e-07, -1.0, 8.222e-09, 1.629e-07, -1.0, -0.0003461, -0.9959, -0.09049, -5.44e-08, -0.9995, -0.03088, -6.129e-08, -0.9997, -0.02626, -0.004716, -0.9978, -0.06602, -0.006956, -0.9959, -0.09053, 8.361e-08, 1.0, 1.747e-07, 9.803e-08, 0.9995, -0.03088, 9.587e-08, 0.9997, -0.02626, 8.361e-08, 1.0, 1.747e-07, -5.44e-08, -0.9995, -0.03088, -1.003e-07, -1.0, -1.747e-07, -1.003e-07, -1.0, -1.747e-07, -6.129e-08, -0.9997, -0.02626, 0.9957, -7.311e-08, -0.09233, 0.9957, -7.311e-08, -0.09233, 0.9957, -7.311e-08, -0.09233, 0.9957, -7.311e-08, -0.09233, 0.9947, 9.601e-08, -0.1032, 0.9939, 1.132e-07, -0.1106, 0.9964, -1.476e-08, -0.08443, 0.9962, 3.849e-08, -0.08689, -0.0006428, -0.9934, -0.1151, -0.0003461, -0.9959, -0.09049, -0.006956, -0.9959, -0.09053, -0.011, -0.9928, -0.1196, -0.0006428, -0.9934, -0.1151, -0.001813, 0.9978, -0.06552, -0.002012, 0.9979, -0.06508, -0.001701, 0.9979, -0.06445, -0.002012, 0.9979, -0.06508, -0.001862, 0.998, -0.06343, -0.001701, 0.9979, -0.06445, -0.004716, -0.9978, -0.06602, -0.0124, -0.9951, -0.09826, -0.006956, -0.9959, -0.09053, -0.0124, -0.9951, -0.09826, -0.011, -0.9928, -0.1196, -0.006956, -0.9959, -0.09053, 0.8543, -8.509e-05, 0.5198, 0.8543, -8.509e-05, 0.5198, 0.8543, -8.509e-05, 0.5198, 0.8543, -8.509e-05, 0.5198, 0.779, -8.985e-05, -0.627, 0.779, -8.985e-05, -0.627, 0.779, -8.985e-05, -0.627, 0.779, -8.985e-05, -0.627, 0.9959, 5.568e-08, -0.09044, 0.9959, 5.568e-08, -0.09044, 0.9939, 1.132e-07, -0.1106, 0.9947, 9.601e-08, -0.1032, -1.0, 1.789e-07, 1.599e-14, -1.0, 1.789e-07, 1.599e-14, -1.0, 1.336e-07, -2.48e-08, -1.0, 1.336e-07, -2.48e-08, -1.0, 1.336e-07, -2.48e-08, -1.0, 1.336e-07, -2.48e-08, -1.0, 9.005e-08, -4.867e-08, -1.0, 9.005e-08, -4.867e-08, -0.9658, 1.882e-07, -0.2593, -0.9658, 1.882e-07, -0.2593, -0.9658, 1.882e-07, -0.2593, -0.9658, 1.882e-07, -0.2593, 0.7786, -1.219e-07, 0.6275, 0.7786, -1.219e-07, 0.6275, 0.7786, -1.219e-07, 0.6275, 0.7786, -1.219e-07, 0.6275, -5.979e-08, -0.9995, -0.03089, -6.336e-08, -0.9997, -0.02626, -0.001614, -0.998, -0.06321, -0.001686, -0.9979, -0.06455, 8.34e-06, -0.9981, -0.06168, 8.34e-06, -0.9981, -0.06168, -0.001686, -0.9979, -0.06455, -0.001801, -0.9978, -0.06557, -0.9982, 1.371e-05, -0.06063, -0.9982, 9.069e-05, -0.06071, 6.015e-08, 1.629e-07, -1.0, 6.015e-08, 1.629e-07, -1.0, 6.015e-08, 1.629e-07, -1.0, 6.015e-08, 1.629e-07, -1.0, -0.000346, 0.9959, -0.09049, -0.0009169, 0.9956, -0.09319, -0.004716, 0.9978, -0.06602, 5.486e-08, 0.9997, -0.02626, 4.684e-08, 0.9995, -0.03088, -8.361e-08, -1.0, -1.747e-07, -8.361e-08, -1.0, -1.747e-07, -6.336e-08, -0.9997, -0.02626, -5.979e-08, -0.9995, -0.03089, 4.684e-08, 0.9995, -0.03088, 5.486e-08, 0.9997, -0.02626, 1.003e-07, 1.0, 1.165e-07, 1.003e-07, 1.0, 1.165e-07, 0.9957, -5.179e-08, -0.09233, 0.9957, -5.179e-08, -0.09233, 0.9957, -5.179e-08, -0.09233, 0.9957, -5.179e-08, -0.09233, -0.8602, -6.492e-08, 0.5099, -0.8602, -1.298e-07, 0.5099, -0.8602, -1.298e-07, 0.5099, -0.8602, -6.492e-08, 0.5099, -0.0006425, 0.9934, -0.1151, -0.0006425, 0.9934, -0.1151, -0.01099, 0.9928, -0.1196, -0.0009169, 0.9956, -0.09319, -0.000346, 0.9959, -0.09049, -0.001801, -0.9978, -0.06557, -0.001686, -0.9979, -0.06455, -0.002011, -0.9979, -0.06508, -0.002011, -0.9979, -0.06508, -0.001686, -0.9979, -0.06455, -0.001614, -0.998, -0.06321, -0.004716, 0.9978, -0.06602, -0.0009169, 0.9956, -0.09319, -0.0124, 0.9951, -0.09826, -0.0124, 0.9951, -0.09826, -0.0009169, 0.9956, -0.09319, -0.01099, 0.9928, -0.1196, 0.8543, 8.468e-05, 0.5199, 0.8543, 8.468e-05, 0.5199, 0.8543, 8.468e-05, 0.5199, 0.8543, 8.468e-05, 0.5199, 0.779, 9.007e-05, -0.627, 0.779, 9.007e-05, -0.627, 0.779, 9.007e-05, -0.627, 0.779, 9.007e-05, -0.627, 0.9959, -6.483e-08, -0.09044, 0.9947, -6.916e-08, -0.1032, 0.9939, 1.132e-07, -0.1106, 0.9959, -6.483e-08, -0.09044, -0.9337, 8.347e-08, -0.3579, -0.9337, 8.347e-08, -0.3579, -0.9597, 7.87e-08, -0.281, -0.9633, 3.509e-08, -0.2683, 1.113e-07, 0.9764, -0.2158, 1.113e-07, 0.9764, -0.2158, 3.236e-08, 0.9597, -0.2812, 4.597e-08, 0.9629, -0.27, -0.8602, 0.0, 0.5099, -0.8602, -6.492e-08, 0.5099, -0.8602, -6.492e-08, 0.5099, -0.8602, 0.0, 0.5099, 0.9939, 1.132e-07, -0.1106, 0.9947, -6.916e-08, -0.1032, 0.9962, -6.086e-08, -0.08689, 0.9964, -1.476e-08, -0.08443, -9.801e-09, -0.8855, 0.4646, -9.801e-09, -0.8855, 0.4646, -9.801e-09, -0.8855, 0.4646, -9.801e-09, -0.8855, 0.4646, -1.928e-07, 0.8855, 0.4646, -1.928e-07, 0.8855, 0.4646, -1.928e-07, 0.8855, 0.4646, -1.928e-07, 0.8855, 0.4646, -0.9814, -0.1136, -0.1546, -0.9814, -0.1136, -0.1546, -0.9908, -0.05213, -0.1247, -0.9903, -0.05652, -0.1269, 0.9955, -8.02e-08, 0.09435, 0.9953, -7.45e-08, 0.09679, 0.9964, -7.448e-08, 0.08515, 0.9964, -5.958e-08, 0.08515, -1.113e-07, -0.9764, -0.2158, -1.113e-07, -0.9764, -0.2158, -4.597e-08, -0.9629, -0.27, -3.236e-08, -0.9597, -0.2812, -0.9337, 8.347e-08, -0.3579, -0.9337, 8.347e-08, -0.3579, -0.9633, 1.207e-07, -0.2683, -0.9597, 7.87e-08, -0.281, 0.9964, -1.476e-08, -0.08443, 0.9962, -6.086e-08, -0.08689, 0.9991, -4.045e-08, 0.0433, 0.9995, -7.096e-08, 0.03008, 0.9962, 3.849e-08, -0.08689, 0.9964, -1.476e-08, -0.08443, 0.9995, -7.096e-08, 0.03008, 0.9991, -1.027e-07, 0.0433, -0.9995, 7.163e-08, -0.03275, -0.9981, 6.675e-08, -0.06219, -0.9969, 5.877e-08, 0.079, -0.9969, 1.175e-07, 0.079, 0.0, -0.05922, -0.9982, 0.0, -0.05922, -0.9982, 0.0, -0.05687, -0.9984, 0.0, -0.05687, -0.9984, -0.9981, 6.675e-08, -0.06219, -0.9995, 5.876e-08, -0.03275, -0.9969, 0.0, 0.079, -0.9969, 5.877e-08, 0.079, 0.9953, -7.45e-08, 0.09679, 0.9955, -6.879e-08, 0.09435, 0.9964, -8.937e-08, 0.08515, 0.9964, -7.448e-08, 0.08515, 0.9995, -7.096e-08, 0.03008, 0.9991, -4.045e-08, 0.0433, 0.9955, -6.879e-08, 0.09435, 0.9953, -7.45e-08, 0.09679, -0.9597, 7.87e-08, -0.281, -0.9633, 1.207e-07, -0.2683, -0.9995, 5.876e-08, -0.03275, -0.9981, 6.675e-08, -0.06219, -3.236e-08, -0.9597, -0.2812, -4.597e-08, -0.9629, -0.27, -1.895e-08, -0.9456, -0.3254, 0.0003827, -0.9455, -0.3256, -0.9633, 3.509e-08, -0.2683, -0.9597, 7.87e-08, -0.281, -0.9981, 6.675e-08, -0.06219, -0.9995, 7.163e-08, -0.03275, 0.9991, -1.027e-07, 0.0433, 0.9995, -7.096e-08, 0.03008, 0.9953, -7.45e-08, 0.09679, 0.9955, -8.02e-08, 0.09435, 4.597e-08, 0.9629, -0.27, 3.236e-08, 0.9597, -0.2812, 0.0003058, 0.9455, -0.3256, 1.895e-08, 0.9456, -0.3254, -0.003949, -0.9466, -0.3225, -0.001258, -0.9477, -0.3192, -0.0003384, -0.9462, -0.3237, -0.001859, -0.9478, -0.3189, -0.001239, 0.9477, -0.3192, -0.003929, 0.9466, -0.3225, -0.001906, 0.9477, -0.319, -0.0003452, 0.9462, -0.3237, -0.003929, 0.9466, -0.3225, -0.003496, 0.9464, -0.323, 0.0003058, 0.9455, -0.3256, -0.001906, 0.9477, -0.319, -0.001258, -0.9477, -0.3192, -5.573e-08, -0.9456, -0.3254, -1.895e-08, -0.9456, -0.3254, -0.0003384, -0.9462, -0.3237, 5.573e-08, 0.9456, -0.3254, -0.001239, 0.9477, -0.3192, -0.0003452, 0.9462, -0.3237, 1.895e-08, 0.9456, -0.3254, -0.002989, -0.9463, -0.3234, -0.003949, -0.9466, -0.3225, -0.001859, -0.9478, -0.3189, 0.0003827, -0.9455, -0.3256, -5.573e-08, -0.9456, -0.3254, -0.002989, -0.9463, -0.3234, 0.0003827, -0.9455, -0.3256, -1.895e-08, -0.9456, -0.3254, -0.003496, 0.9464, -0.323, 5.573e-08, 0.9456, -0.3254, 1.895e-08, 0.9456, -0.3254, 0.0003058, 0.9455, -0.3256, 0.0, 0.05687, -0.9984, 0.0, 0.05687, -0.9984, 0.0, -0.07871, -0.9969, 0.0, -0.07871, -0.9969, -1.828e-07, 0.05508, 0.9985, 3.615e-08, 0.05508, 0.9985, 0.0, 0.02737, 0.9996, 0.0, 0.02737, 0.9996, 0.9814, -0.1136, -0.1546, 0.9814, -0.1136, -0.1546, 0.9903, -0.05652, -0.1269, 0.9908, -0.05213, -0.1247, 0.0, 0.06393, 0.998, 0.0, 0.06393, 0.998, 3.615e-08, 0.05508, 0.9985, -1.828e-07, 0.05508, 0.9985, 0.0, 0.05922, -0.9982, 0.0, 0.05922, -0.9982, 0.0, 0.05687, -0.9984, 0.0, 0.05687, -0.9984, 0.9814, 0.1136, -0.1546, 0.9814, 0.1136, -0.1546, 0.9908, 0.05213, -0.1247, 0.9903, 0.05652, -0.1269, -0.9814, 0.1136, -0.1546, -0.9814, 0.1136, -0.1546, -0.9903, 0.05652, -0.1269, -0.9908, 0.05213, -0.1247, 0.0, -0.06393, 0.998, 0.0, -0.06393, 0.998, -3.439e-08, -0.05503, 0.9985, 1.846e-07, -0.05503, 0.9985, -0.9919, -0.004811, -0.1271, -0.9919, -0.004765, -0.127, -0.987, -0.01556, -0.1598, -0.987, -0.01556, -0.1598, 0.0, 0.07871, -0.9969, 0.0, 0.07871, -0.9969, 0.0, 0.2851, -0.9585, 0.0, 0.2851, -0.9585, 0.9903, 0.05652, -0.1269, 0.9908, 0.05213, -0.1247, 0.9919, 0.004764, -0.127, 0.9919, 0.004811, -0.1271, -0.9908, 0.05213, -0.1247, -0.9903, 0.05652, -0.1269, -0.9919, 0.004811, -0.1271, -0.9919, 0.004765, -0.127, 1.846e-07, -0.05503, 0.9985, -3.439e-08, -0.05503, 0.9985, 6.616e-07, -0.02737, 0.9996, 6.616e-07, -0.02737, 0.9996, 0.0, -0.05687, -0.9984, 0.0, -0.05687, -0.9984, 0.0, 0.07871, -0.9969, 0.0, 0.07871, -0.9969, -0.9903, -0.05652, -0.1269, -0.9908, -0.05213, -0.1247, -0.9919, -0.004765, -0.127, -0.9919, -0.004811, -0.1271, 0.9908, -0.05213, -0.1247, 0.9903, -0.05652, -0.1269, 0.9919, -0.004811, -0.1271, 0.9919, -0.004765, -0.127, 0.0, 0.2851, -0.9585, 0.0, 0.2851, -0.9585, 0.0, 0.3525, -0.9358, 0.0, 0.3525, -0.9358, -7.728e-07, -0.2851, -0.9585, -7.728e-07, -0.2851, -0.9585, -1.483e-06, -0.3525, -0.9358, -1.483e-06, -0.3525, -0.9358, 0.9919, -0.004765, -0.127, 0.9919, -0.004811, -0.1271, 0.987, -0.01556, -0.1598, 0.987, -0.01556, -0.1598, 0.0, 0.02737, 0.9996, 0.0, 0.02737, 0.9996, 0.0, 0.0, 1.0, 0.0, 0.0, 1.0, 0.0, -0.07871, -0.9969, 0.0, -0.07871, -0.9969, -7.728e-07, -0.2851, -0.9585, -7.728e-07, -0.2851, -0.9585, 0.9919, 0.004811, -0.1271, 0.9919, 0.004764, -0.127, 0.987, 0.01556, -0.1598, 0.987, 0.01556, -0.1598, -0.9919, 0.004765, -0.127, -0.9919, 0.004811, -0.1271, -0.987, 0.01556, -0.1598, -0.987, 0.01556, -0.1598, 6.616e-07, -0.02737, 0.9996, 6.616e-07, -0.02737, 0.9996, 1.323e-06, 0.0, 1.0, 1.323e-06, 0.0, 1.0, 0.03874, 0.005777, 0.9992, 0.06118, -4.396e-09, 0.9981, 0.06118, -4.396e-09, 0.9981, 0.01783, 0.01115, 0.9998, -5.256e-07, 0.0, 1.0, 0.003157, 0.007733, 1.0, 0.002154, 0.005278, 1.0, -5.256e-07, 0.0, 1.0, 0.003157, 0.007733, 1.0, 0.03874, 0.005777, 0.9992, 0.01783, 0.01115, 0.9998, 0.002154, 0.005278, 1.0, 0.06118, -4.396e-09, 0.9981, 0.03874, -0.005777, 0.9992, 0.01783, -0.01115, 0.9998, 0.06118, -4.396e-09, 0.9981, 0.003158, -0.007733, 1.0, -5.256e-07, 0.0, 1.0, -5.256e-07, 0.0, 1.0, 0.002155, -0.005278, 1.0, 0.03874, -0.005777, 0.9992, 0.003158, -0.007733, 1.0, 0.002155, -0.005278, 1.0, 0.01783, -0.01115, 0.9998, 0.8617, -6.811e-08, 0.5074, 0.8617, -6.811e-08, 0.5074, 0.8617, -8.173e-08, 0.5074, 0.8617, -8.173e-08, 0.5074, 1.0, -9.432e-08, -5.163e-08, 1.0, -9.432e-08, -5.62e-08, 1.0, -9.432e-08, -5.62e-08, 1.0, -9.432e-08, -5.163e-08, -8.988e-07, -0.6436, 0.7654, -8.988e-07, -0.6436, 0.7654, -8.988e-07, -0.6436, 0.7654, -8.988e-07, -0.6436, 0.7654, -1.0, 9.432e-08, -4.379e-08, -1.0, 9.432e-08, -5.62e-08, -1.0, 9.432e-08, -5.62e-08, -1.0, 9.432e-08, -4.379e-08, 8.988e-07, 0.6436, 0.7654, 8.988e-07, 0.6436, 0.7654, 8.988e-07, 0.6436, 0.7654, 8.988e-07, 0.6436, 0.7654, -1.0, 9.432e-08, -3.138e-08, -1.0, 9.432e-08, -4.379e-08, -1.0, 9.432e-08, -4.379e-08, -1.0, 9.432e-08, -3.138e-08, 1.0, -9.432e-08, -4.707e-08, 1.0, -9.432e-08, -5.163e-08, 1.0, -9.432e-08, -5.163e-08, 1.0, -9.432e-08, -4.707e-08, 0.0, 0.0, -1.0, 1.919e-07, 0.0, -1.0, 2.675e-07, 0.0, -1.0, 0.0, 0.0, -1.0, -1.384e-05, 1.389e-12, 1.0, -1.45e-05, 6.945e-13, 1.0, -1.45e-05, 6.945e-13, 1.0, -1.384e-05, 1.389e-12, 1.0, 5.983e-08, 1.0, 1.455e-07, 5.775e-08, 1.0, 1.768e-07, 5.458e-08, 1.0, 2.244e-07, 5.458e-08, 1.0, 2.244e-07, -1.0, 1.265e-07, 6.126e-08, -1.0, 6.323e-08, 6.126e-08, -1.0, 6.323e-08, 6.126e-08, -1.0, 1.265e-07, 6.126e-08, -1.45e-05, 6.945e-13, 1.0, -1.45e-05, 6.945e-13, 1.0, -1.516e-05, 0.0, 1.0, -1.516e-05, 0.0, 1.0, -5.775e-08, -1.0, -1.28e-07, -5.983e-08, -1.0, -1.138e-07, -5.458e-08, -1.0, -1.496e-07, -5.458e-08, -1.0, -1.496e-07, -1.0, 6.323e-08, 6.126e-08, -1.0, 0.0, 6.126e-08, -1.0, 0.0, 6.126e-08, -1.0, 6.323e-08, 6.126e-08, 0.8617, -5.449e-08, 0.5074, 0.8617, -5.449e-08, 0.5074, 0.8617, -6.811e-08, 0.5074, 0.8617, -6.811e-08, 0.5074, 0.0, 0.0, -1.0, 0.0, 0.0, -1.0, 0.0, 0.0, -1.0, 0.0, 0.0, -1.0, -6.372e-08, -1.0, -8.732e-08, -6.372e-08, -1.0, -8.732e-08, -5.983e-08, -1.0, -1.138e-07, -5.775e-08, -1.0, -1.28e-07, 0.9865, -7.603e-08, -0.1638, 0.9865, -7.408e-08, -0.1638, 0.9865, -7.408e-08, -0.1638, 0.9865, -7.603e-08, -0.1638, 0.9865, -7.797e-08, -0.1638, 0.9865, -7.603e-08, -0.1638, 0.9865, -7.603e-08, -0.1638, 0.9865, -7.797e-08, -0.1638, 6.372e-08, 1.0, 8.732e-08, 6.372e-08, 1.0, 8.732e-08, 5.775e-08, 1.0, 1.768e-07, 5.983e-08, 1.0, 1.455e-07, 1.919e-07, 0.0, -1.0, 4.216e-07, 0.0, -1.0, 4.216e-07, 0.0, -1.0, 2.675e-07, 0.0, -1.0, 0.0, 0.0, -1.0, 0.0, 0.0, -1.0, 0.0, 0.0, -1.0, 0.0, 0.0, -1.0, -0.7411, 0.0, -0.6714, -0.7411, 4.764e-08, -0.6714, -0.7411, 0.0, -0.6714, -0.7411, 0.0, -0.6714, -0.7411, 1.132e-07, -0.6714, -0.7411, 1.132e-07, -0.6714, -0.7411, 4.764e-08, -0.6714, -0.7411, 6.552e-08, -0.6714, -0.7411, 0.0, -0.6714, -0.7411, 6.552e-08, -0.6714, -0.7411, 4.764e-08, -0.6714, -0.7411, 0.0, -0.6714, -0.7411, 0.0, -0.6714, -0.7411, 4.764e-08, -0.6714])] * 3)])

# ---- objects
ob_room = bpy.data.objects.new('Room', me_plane)
ob_jorr_qsr = bpy.data.objects.new('Jorr_QSR', me_plane_008)

# ---- transforms, parenting, visibility, modifiers, constraints
ob_room.location = (0.0, 0.0, 0.0)
ob_jorr_qsr.location = (0.0, 0.0, 0.0)
ob_jorr_qsr.rotation_euler = (-1.629e-07, 0.0, 0.0)
ob_jorr_qsr.color = (0.8, 0.8, 0.8, 1.0)

# ---- collection membership
col_collection.objects.link(ob_room)
col_collection.objects.link(ob_jorr_qsr)

# ---- scene / render settings (as saved in the file)
scene.frame_start = 1; scene.frame_end = 250; scene.frame_set(1)
scene.render.engine = 'BLENDER_EEVEE_NEXT'
scene.cycles.use_denoising = False
scene.cycles.sampling_pattern = 'TABULATED_SOBOL'
scene.cycles.use_light_tree = False
scene.view_settings.view_transform = 'Filmic'
bpy.context.view_layer.update()

# ---- added for rendering (the .blend has no active camera and no usable light): camera, sun
cam_auto = bpy.data.cameras.new('AutoCamera')
cam_auto.lens = 50.0
cam_auto.sensor_width = 36.0
cam_auto.clip_end = 1000.0
ob_auto_camera = bpy.data.objects.new('AutoCamera', cam_auto)
scene.collection.objects.link(ob_auto_camera)
ob_auto_camera.location = (14.961, -17.9532, 13.5961)
ob_auto_camera.rotation_euler = (1.09748, -7.21219e-08, 0.694738)
scene.camera = ob_auto_camera
light_auto_sun = bpy.data.lights.new('AutoSun', 'SUN')
light_auto_sun.energy = 3.0
light_auto_sun.angle = 0.0523599
ob_auto_sun = bpy.data.objects.new('AutoSun', light_auto_sun)
scene.collection.objects.link(ob_auto_sun)
ob_auto_sun.rotation_euler = (0.872665, 0.174533, 0.523599)
bpy.context.view_layer.update()
